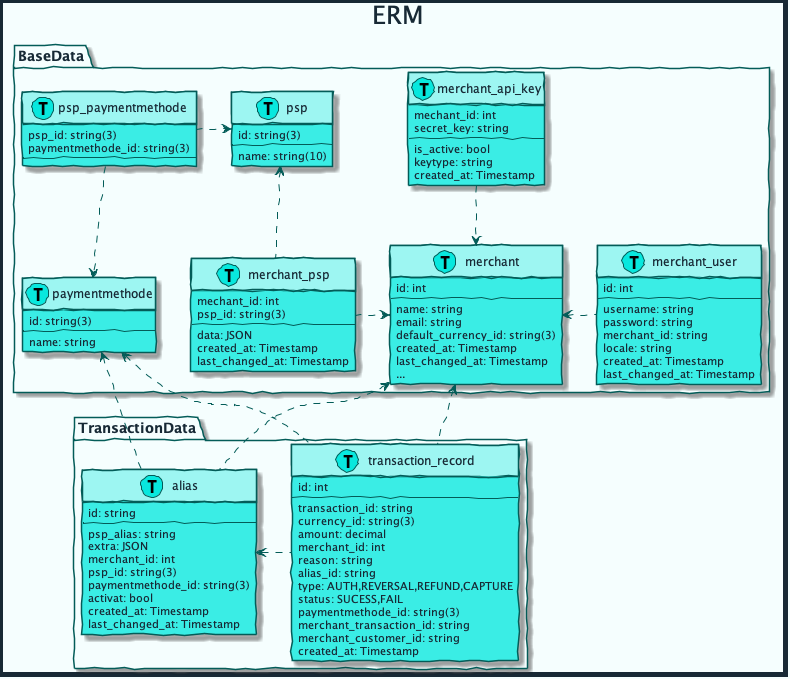

The diagram above was rendered by PlantUML. Its source (embedded in the PNG):
@startuml erm



skinparam handwritten true
skinparam sequenceMessageAlign center
skinparam ActorBackgroundColor #08E8DE
skinparam ActorBorderColor #035C58
skinparam ActorFontColor #172935
skinparam ActorFontName Raleway
skinparam ArrowColor #035C58
skinparam ArrowFontColor #172935
skinparam ArrowFontName Raleway
skinparam BackgroundColor #F5FEFE
skinparam ClassAttributeFontColor #172935
skinparam ClassAttributeFontName Raleway
skinparam ClassBackgroundColor #3AEDE5
skinparam ClassBorderColor #035C58
skinparam ClassFontColor #172935
skinparam ClassFontName Raleway
skinparam ClassHeaderBackgroundColor #9DF6F2
skinparam ComponentBackgroundColor #3AEDE5
skinparam ComponentBorderColor #035C58
skinparam ComponentFontColor #172935
skinparam ComponentFontName Raleway
skinparam ControlBackgroundColor #08E8DE
skinparam ControlBorderColor #035C58
skinparam ControlFontColor #172935
skinparam ControlFontName Raleway
skinparam DiagramBorderColor #172935
skinparam DiagramBorderThickness 5
skinparam EntityBackgroundColor #08E8DE
skinparam EntityBorderColor #035C58
skinparam EntityFontColor #172935
skinparam EntityFontName Raleway
skinparam PackageBackgroundColor #F5FEFE
skinparam PackageBorderColor #035C58
skinparam PackageFontColor #172935
skinparam PackageFontName Raleway
skinparam SequenceLifeLineBorderColor #035C58
skinparam SequenceTitleFontColor #172935
skinparam SequenceTitleFontName Raleway
skinparam SequenceTitleFontSize 25
skinparam TitleFontColor #172935
skinparam TitleFontName Raleway
skinparam TitleFontSize 25

title ERM

package BaseData {
    class psp << (T, #08E8DE) >>{
        id: string(3)
        --
        name: string(10)
    }

    class paymentmethode << (T, #08E8DE) >>{
        id: string(3)
        --
        name: string
    }

    class psp_paymentmethode << (T, #08E8DE) >>{
        psp_id: string(3)
        paymentmethode_id: string(3)
        --
    }

    class merchant << (T, #08E8DE) >>{
        id: int
        --
        name: string 
        email: string
        default_currency_id: string(3)
        created_at: Timestamp
        last_changed_at: Timestamp
        ...
    }

    class merchant_api_key << (T, #08E8DE) >>{
        mechant_id: int
        secret_key: string
        --
        is_active: bool
        keytype: string
        created_at: Timestamp
    }

    class merchant_psp << (T, #08E8DE) >>{
        mechant_id: int
        psp_id: string(3)
        --
        data: JSON
        created_at: Timestamp
        last_changed_at: Timestamp
    }

    class merchant_user << (T, #08E8DE) >>{
        id: int
        --
        username: string
        password: string
        merchant_id: string
        locale: string
        created_at: Timestamp
        last_changed_at: Timestamp
    }

    merchant_psp .> merchant
    psp <-. merchant_psp 
    merchant_api_key .-> merchant 
    merchant <. merchant_user 
    psp_paymentmethode .-> paymentmethode
    psp_paymentmethode .> psp
}

package TransactionData {
    class alias << (T, #08E8DE) >>{
        id: string
        --
        psp_alias: string
        extra: JSON
        merchant_id: int
        psp_id: string(3)
        paymentmethode_id: string(3)
        activat: bool
        created_at: Timestamp
        last_changed_at: Timestamp
    }

    class transaction_record << (T, #08E8DE) >>{
        id: int
        --
        transaction_id: string
        currency_id: string(3)
        amount: decimal
        merchant_id: int
        reason: string
        alias_id: string
        type: AUTH,REVERSAL,REFUND,CAPTURE
        status: SUCESS,FAIL
        paymentmethode_id: string(3)
        merchant_transaction_id: string
        merchant_customer_id: string
        created_at: Timestamp
    }

    alias <. transaction_record
}

paymentmethode <.- alias
merchant <.- alias
paymentmethode <.- transaction_record
merchant <.- transaction_record

@enduml